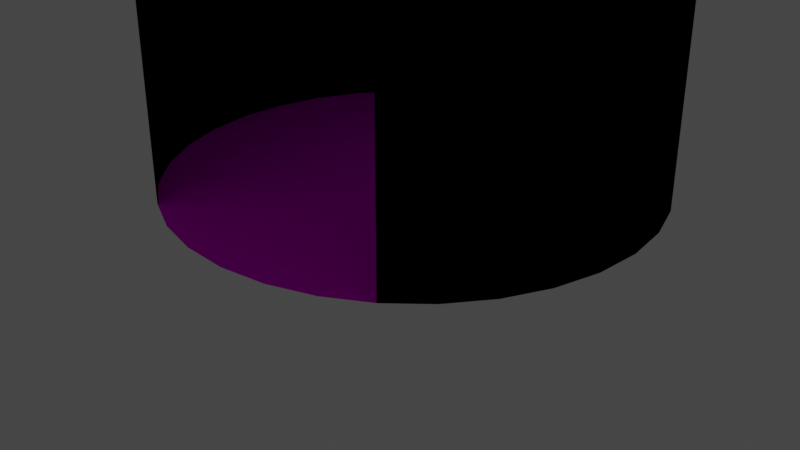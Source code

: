 # Source: TurnstileMachine.blend  (saved by Blender 2.91.10; exported with 4.5.12 LTS)
import bpy
from mathutils import Matrix  # noqa: F401  (used for matrix-valued properties, if any)

bpy.ops.wm.read_factory_settings(use_empty=True)
scene = bpy.context.scene
scene.name = 'Scene'

# ---- collections
col_collection = bpy.data.collections.new('Collection'); scene.collection.children.link(col_collection)

# ---- images (referenced by path relative to the original .blend; pixels are not part of the script)
import os
ASSET_DIR = os.environ.get("B2B_ASSET_DIR", "")  # directory of the original .blend (textures are referenced by path, not embedded)
HERE = os.path.dirname(os.path.abspath(__file__))  # packed textures are extracted next to this script under _unpacked/

def load_image(name, relpath, width, height, colorspace="sRGB"):
    """Load a texture the original file referenced (path relative to the .blend, or extracted next to this script)."""
    p = next((c for c in (os.path.join(HERE, relpath), os.path.join(ASSET_DIR, relpath)) if relpath and os.path.exists(c)), "")
    if p:
        img = bpy.data.images.load(p, check_existing=True)
        img.name = name
    else:  # same state as the original file: an image datablock whose file is absent (Cycles renders it pink)
        img = bpy.data.images.new(name, width, height)
        img.source = "FILE"
        img.filepath = "//" + (relpath or name)
    img.colorspace_settings.name = colorspace
    return img
img_reflective_brushed_metal_foil_texture_free_jpg = load_image('reflective-brushed-metal-foil-texture-free.jpg', 'reflective-brushed-metal-foil-texture-free.jpg', 1024, 1024, 'sRGB')

# ---- materials (node trees are filled in below, after node groups)
mat_material_001 = bpy.data.materials.new('Material.001')
mat_material_001.use_transparent_shadow = False

# ---- material node trees
mat_material_001.use_nodes = True; mat_material_001.node_tree.nodes.clear()
_N = mat_material_001.node_tree.nodes; _L = mat_material_001.node_tree.links
n0 = _N.new('ShaderNodeOutputMaterial'); n0.name = 'Material Output'; n0.location = (300, 300)
n1 = _N.new('ShaderNodeBsdfDiffuse'); n1.name = 'Diffuse BSDF'; n1.location = (10, 300)
n1.inputs[1].default_value = 0.5
n2 = _N.new('ShaderNodeTexCoord'); n2.name = 'Texture Coordinate'; n2.location = (-180, 275)
n3 = _N.new('ShaderNodeTexImage'); n3.name = 'Image Texture'; n3.location = (-280, 275)
n3.image = img_reflective_brushed_metal_foil_texture_free_jpg
_L.new(n1.outputs[0], n0.inputs[0])
_L.new(n2.outputs[1], n1.inputs[2])
_L.new(n3.outputs[0], n1.inputs[0])
n0.is_active_output = True

# ---- world
world_world = bpy.data.worlds.new('World'); scene.world = world_world
world_world.use_nodes = True; world_world.node_tree.nodes.clear()
_N = world_world.node_tree.nodes; _L = world_world.node_tree.links
n0 = _N.new('ShaderNodeOutputWorld'); n0.name = 'World Output'; n0.location = (300, 300)
n1 = _N.new('ShaderNodeBackground'); n1.name = 'Background'; n1.location = (10, 300)
n1.inputs[0].default_value = (0.05088, 0.05088, 0.05088, 1.0)
_L.new(n1.outputs[0], n0.inputs[0])
n0.is_active_output = True
world_world.color = (0.05088, 0.05088, 0.05088)
world_world.use_sun_shadow = False
world_world.sun_shadow_jitter_overblur = 0.0

# ---- cameras
cam_camera = bpy.data.cameras.new('Camera')
cam_camera.clip_end = 100.0
cam_camera.ortho_scale = 7.314

# ---- lights
light_light = bpy.data.lights.new('Light', 'POINT')
light_light.transmission_factor = 0.0
light_light.energy = 1000.0
light_light.shadow_soft_size = 0.1
light_light.shadow_maximum_resolution = 0.006
light_light.use_absolute_resolution = True

# ---- meshes
me_cylinder = bpy.data.meshes.new('Cylinder')
me_cylinder.from_pydata([(-1.004, 2.395, 0.3741), (-1.004, 2.395, 3.804), (-0.5105, 2.493, 0.3741), (-0.5105, 2.493, 3.804), (-0.007681, 2.492, 0.3741), (-0.007681, 2.492, 3.804), (0.4853, 2.393, 0.3741), (0.4853, 2.393, 3.804), (0.9496, 2.2, 0.3741), (0.9496, 2.2, 3.804), (1.367, 1.92, 0.3741), (1.367, 1.92, 3.804), (1.722, 1.564, 0.3741), (1.722, 1.564, 3.804), (2.001, 1.146, 0.3741), (2.001, 1.146, 3.804), (2.193, 0.6808, 0.3741), (2.193, 0.6808, 3.804), (2.29, 0.1875, 0.3741), (2.29, 0.1875, 3.804), (2.289, -0.3153, 0.3741), (2.289, -0.3153, 3.804), (2.191, -0.8083, 0.3741), (2.191, -0.8083, 3.804), (1.997, -1.273, 0.3741), (1.997, -1.273, 3.804), (1.717, -1.69, 0.3741), (1.717, -1.69, 3.804), (1.361, -2.045, 0.3741), (1.361, -2.045, 3.804), (0.9429, -2.324, 0.3741), (0.9429, -2.324, 3.804), (0.4781, -2.516, 0.3741), (0.4781, -2.516, 3.804), (-0.01517, -2.613, 0.3741), (-0.01517, -2.613, 3.804), (-0.518, -2.612, 0.3741), (-0.518, -2.612, 3.804), (-1.011, -2.514, 0.3741), (-1.011, -2.514, 3.804), (-1.475, -2.32, 0.3741), (-1.475, -2.32, 3.804), (-1.893, -2.04, 0.3741), (-1.893, -2.04, 3.804), (-2.248, -1.684, 0.3741), (-2.248, -1.684, 3.804), (-2.527, -1.266, 0.3741), (-2.527, -1.266, 3.804), (-2.718, -0.8011, 0.3741), (-2.718, -0.8011, 3.804), (-2.816, -0.3078, 0.3741), (-2.816, -0.3078, 3.804), (-2.815, 0.195, 0.3741), (-2.815, 0.195, 3.804), (-2.716, 0.688, 0.3741), (-2.716, 0.688, 3.804), (-2.523, 1.152, 0.3741), (-2.523, 1.152, 3.804), (-2.243, 1.57, 0.3741), (-2.243, 1.57, 3.804), (-1.887, 1.925, 0.3741), (-1.887, 1.925, 3.804), (-1.469, 2.204, 0.3741), (-1.469, 2.204, 3.804), (2.193, 0.6808, 2.939), (2.29, 0.1875, 2.939), (2.001, 1.146, 2.939), (2.289, -0.3153, 2.939), (1.722, 1.564, 2.939), (2.191, -0.8083, 2.939), (1.997, -1.273, 2.939), (1.722, 1.564, 1.657), (1.722, 1.564, 1.015), (1.722, 1.564, 2.298), (1.997, -1.273, 1.657), (1.997, -1.273, 2.298), (1.997, -1.273, 1.015)], [], [(0, 1, 3, 2), (2, 3, 5, 4), (4, 5, 7, 6), (6, 7, 9, 8), (8, 9, 11, 10), (10, 11, 13, 68, 73, 71, 72, 12), (26, 27, 29, 28), (24, 76, 74, 75, 70, 25, 27, 26), (28, 29, 31, 30), (30, 31, 33, 32), (32, 33, 35, 34), (34, 35, 37, 36), (36, 37, 39, 38), (38, 39, 41, 40), (40, 41, 43, 42), (42, 43, 45, 44), (44, 45, 47, 46), (46, 47, 49, 48), (48, 49, 51, 50), (50, 51, 53, 52), (52, 53, 55, 54), (54, 55, 57, 56), (56, 57, 59, 58), (58, 59, 61, 60), (3, 1, 63, 61, 59, 57, 55, 53, 51, 49, 47, 45, 43, 41, 39, 37, 35, 33, 31, 29, 27, 25, 23, 21, 19, 17, 15, 13, 11, 9, 7, 5), (60, 61, 63, 62), (62, 63, 1, 0), (0, 2, 4, 6, 8, 10, 12, 14, 16, 18, 20, 22, 24, 26, 28, 30, 32, 34, 36, 38, 40, 42, 44, 46, 48, 50, 52, 54, 56, 58, 60, 62), (25, 70, 69, 23), (23, 69, 67, 21), (21, 67, 65, 19), (19, 65, 64, 17), (15, 17, 64, 66), (13, 15, 66, 68)])
_uv = me_cylinder.uv_layers.new(name='UVMap')
_uv.uv.foreach_set('vector', [0.7349, 0.5338, 0.4396, 0.5338, 0.4396, 0.4905, 0.7349, 0.4905, 0.7349, 0.4905, 0.4396, 0.4905, 0.4396, 0.4481, 0.7349, 0.4481, 0.7349, 0.4481, 0.4396, 0.4481, 0.4396, 0.4081, 0.7349, 0.4081, 0.7349, 0.4081, 0.4396, 0.4081, 0.4396, 0.3721, 0.7349, 0.3721, 0.7349, 0.3721, 0.4396, 0.3721, 0.4396, 0.3414, 0.7349, 0.3414, 0.7349, 0.3414, 0.4396, 0.3414, 0.4396, 0.3108, 0.514, 0.3108, 0.5692, 0.3108, 0.6245, 0.3108, 0.6797, 0.3108, 0.7349, 0.3108, 0.7349, 0.03061, 0.4396, 0.03061, 0.4396, 0.0, 0.7349, 0.0, 0.7349, 0.06661, 0.6797, 0.06661, 0.6245, 0.06661, 0.5692, 0.06661, 0.514, 0.06661, 0.4396, 0.06661, 0.4396, 0.03061, 0.7349, 0.03061, 0.7198, 0.6829, 0.7198, 0.9782, 0.6838, 0.9782, 0.6838, 0.6829, 0.6838, 0.6829, 0.6838, 0.9782, 0.6438, 0.9782, 0.6438, 0.6829, 0.6438, 0.6829, 0.6438, 0.9782, 0.6013, 0.9782, 0.6013, 0.6829, 0.6013, 0.6829, 0.6013, 0.9782, 0.558, 0.9782, 0.558, 0.6829, 0.558, 0.6829, 0.558, 0.9782, 0.5156, 0.9782, 0.5156, 0.6829, 0.5156, 0.6829, 0.5156, 0.9782, 0.4756, 0.9782, 0.4756, 0.6829, 0.4756, 0.6829, 0.4756, 0.9782, 0.4396, 0.9782, 0.4396, 0.6829, 1.0, 0.6829, 1.0, 0.9782, 0.964, 0.9782, 0.964, 0.6829, 0.964, 0.6829, 0.964, 0.9782, 0.924, 0.9782, 0.924, 0.6829, 0.924, 0.6829, 0.924, 0.9782, 0.8815, 0.9782, 0.8815, 0.6829, 0.8815, 0.6829, 0.8815, 0.9782, 0.8382, 0.9782, 0.8382, 0.6829, 0.8382, 0.6829, 0.8382, 0.9782, 0.7958, 0.9782, 0.7958, 0.6829, 0.7958, 0.6829, 0.7958, 0.9782, 0.7558, 0.9782, 0.7558, 0.6829, 0.7558, 0.6829, 0.7558, 0.9782, 0.7198, 0.9782, 0.7198, 0.6829, 0.7349, 0.6829, 0.4396, 0.6829, 0.4396, 0.6523, 0.7349, 0.6523, 0.7349, 0.6523, 0.4396, 0.6523, 0.4396, 0.6163, 0.7349, 0.6163, 0.2414, 0.4396, 0.2839, 0.448, 0.3239, 0.4646, 0.3599, 0.4886, 0.3905, 0.5193, 0.4146, 0.5553, 0.4311, 0.5953, 0.4396, 0.6377, 0.4396, 0.681, 0.4311, 0.7235, 0.4146, 0.7635, 0.3905, 0.7995, 0.3599, 0.8301, 0.3239, 0.8541, 0.2839, 0.8707, 0.2414, 0.8791, 0.1981, 0.8791, 0.1557, 0.8707, 0.1157, 0.8541, 0.07968, 0.8301, 0.04907, 0.7995, 0.02501, 0.7635, 0.008446, 0.7235, 0.0, 0.681, 0.0, 0.6377, 0.008446, 0.5953, 0.02501, 0.5553, 0.04907, 0.5193, 0.07968, 0.4886, 0.1157, 0.4646, 0.1557, 0.448, 0.1981, 0.4396, 0.7349, 0.6163, 0.4396, 0.6163, 0.4396, 0.5763, 0.7349, 0.5763, 0.7349, 0.5763, 0.4396, 0.5763, 0.4396, 0.5338, 0.7349, 0.5338, 0.0, 0.2414, 0.0, 0.1981, 0.008446, 0.1557, 0.02501, 0.1157, 0.04907, 0.07968, 0.07968, 0.04907, 0.1157, 0.02501, 0.1557, 0.008446, 0.1981, 0.0, 0.2414, 0.0, 0.2839, 0.008446, 0.3239, 0.02501, 0.3599, 0.04907, 0.3905, 0.07968, 0.4146, 0.1157, 0.4311, 0.1557, 0.4396, 0.1981, 0.4396, 0.2414, 0.4311, 0.2839, 0.4146, 0.3239, 0.3905, 0.3599, 0.3599, 0.3905, 0.3239, 0.4146, 0.2839, 0.4311, 0.2414, 0.4396, 0.1981, 0.4396, 0.1557, 0.4311, 0.1157, 0.4146, 0.07968, 0.3905, 0.04907, 0.3599, 0.02501, 0.3239, 0.008446, 0.2839, 0.4396, 0.06661, 0.514, 0.06661, 0.514, 0.1066, 0.4396, 0.1066, 0.4396, 0.1066, 0.514, 0.1066, 0.514, 0.1491, 0.4396, 0.1491, 0.4396, 0.1491, 0.514, 0.1491, 0.514, 0.1924, 0.4396, 0.1924, 0.4396, 0.1924, 0.514, 0.1924, 0.514, 0.2348, 0.4396, 0.2348, 0.4396, 0.2748, 0.4396, 0.2348, 0.514, 0.2348, 0.514, 0.2748, 0.4396, 0.3108, 0.4396, 0.2748, 0.514, 0.2748, 0.514, 0.3108])
me_cylinder.materials.append(mat_material_001)
me_cylinder.use_remesh_fix_poles = True
me_cylinder.use_remesh_preserve_attributes = False
me_cylinder.use_mirror_vertex_groups = False
me_cylinder.update()

# ---- objects
ob_light = bpy.data.objects.new('Light', light_light)
ob_camera = bpy.data.objects.new('Camera', cam_camera)
ob_cylinder = bpy.data.objects.new('Cylinder', me_cylinder)

# ---- transforms, parenting, visibility, modifiers, constraints
ob_light.location = (4.076, 1.005, 5.904)
ob_light.rotation_euler = (0.6503, 0.05522, 1.866)
ob_light.lock_rotations_4d = False
ob_light.empty_display_type = 'ARROWS'
ob_light.color = (0.0, 0.0, 0.0, 0.0)
ob_light.lineart.crease_threshold = 0.0
ob_camera.location = (7.359, -6.926, 4.958)
ob_camera.rotation_euler = (1.109, 0.0, 0.8149)
ob_camera.lock_rotations_4d = False
ob_camera.empty_display_type = 'ARROWS'
ob_camera.color = (0.0, 0.0, 0.0, 0.0)
ob_camera.display_type = 'WIRE'
ob_camera.lineart.crease_threshold = 0.0
ob_cylinder.location = (0.0, 0.0, 0.0)
ob_cylinder.rotation_euler = (0.0, 0.0, -1.571)
ob_cylinder.lineart.crease_threshold = 0.0

# ---- collection membership
col_collection.objects.link(ob_light)
col_collection.objects.link(ob_camera)
col_collection.objects.link(ob_cylinder)

# ---- scene / render settings (as saved in the file)
scene.camera = ob_camera
scene.frame_start = 1; scene.frame_end = 500; scene.frame_set(449)
scene.render.engine = 'BLENDER_EEVEE_NEXT'
scene.render.fps = 30
scene.cycles.use_denoising = False
scene.cycles.samples = 128
scene.cycles.sampling_pattern = 'TABULATED_SOBOL'
scene.cycles.use_adaptive_sampling = False
scene.cycles.use_light_tree = False
scene.view_settings.view_transform = 'Filmic'
bpy.context.view_layer.update()
